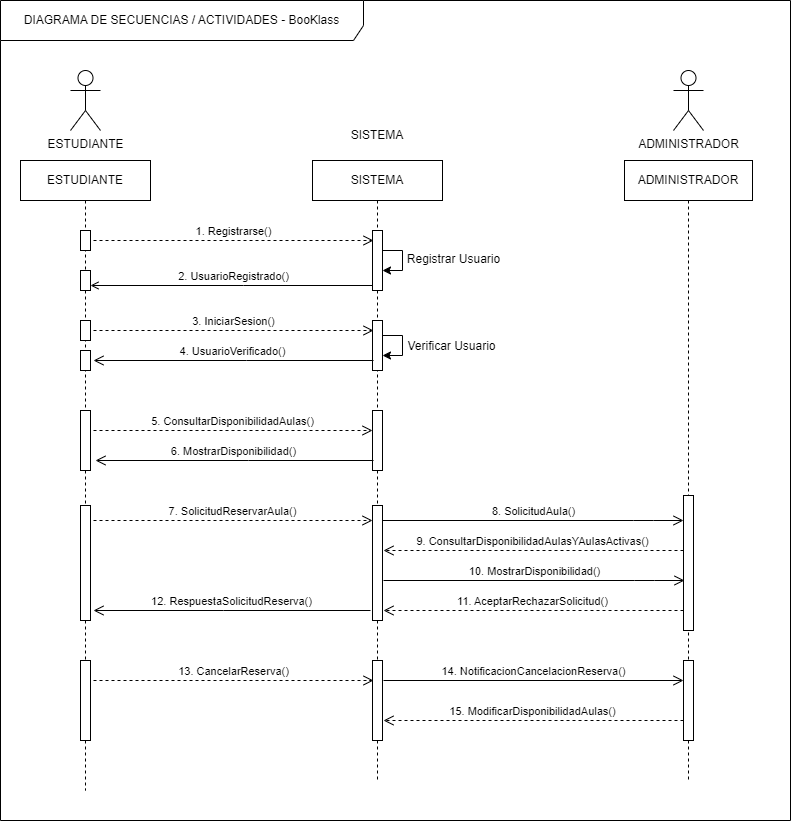

The diagram above was exported from draw.io. Its source (the exported page's mxGraphModel, read from the mxfile embedded in the PNG):
<mxGraphModel dx="875" dy="518" grid="1" gridSize="10" guides="1" tooltips="1" connect="1" arrows="1" fold="1" page="1" pageScale="1" pageWidth="827" pageHeight="1169" background="#ffffff" math="0" shadow="0">
  <root>
    <mxCell id="0" />
    <mxCell id="1" parent="0" />
    <mxCell id="FyNaQ2twJyV2jdsqD5c8-1" value="DIAGRAMA DE SECUENCIAS / ACTIVIDADES - BooKlass" style="shape=umlFrame;whiteSpace=wrap;html=1;pointerEvents=0;recursiveResize=0;container=1;collapsible=0;width=363;height=40;" vertex="1" parent="1">
      <mxGeometry x="37" y="30" width="790" height="820" as="geometry" />
    </mxCell>
    <mxCell id="FyNaQ2twJyV2jdsqD5c8-2" value="ESTUDIANTE" style="shape=umlActor;verticalLabelPosition=bottom;verticalAlign=top;html=1;" vertex="1" parent="FyNaQ2twJyV2jdsqD5c8-1">
      <mxGeometry x="70" y="70" width="30" height="60" as="geometry" />
    </mxCell>
    <mxCell id="FyNaQ2twJyV2jdsqD5c8-3" value="SISTEMA" style="shape=umlLifeline;perimeter=lifelinePerimeter;whiteSpace=wrap;html=1;container=1;dropTarget=0;collapsible=0;recursiveResize=0;outlineConnect=0;portConstraint=eastwest;newEdgeStyle={&quot;edgeStyle&quot;:&quot;elbowEdgeStyle&quot;,&quot;elbow&quot;:&quot;vertical&quot;,&quot;curved&quot;:0,&quot;rounded&quot;:0};" vertex="1" parent="FyNaQ2twJyV2jdsqD5c8-1">
      <mxGeometry x="312" y="160" width="130" height="620" as="geometry" />
    </mxCell>
    <mxCell id="FyNaQ2twJyV2jdsqD5c8-4" value="" style="html=1;points=[[0,0,0,0,5],[0,1,0,0,-5],[1,0,0,0,5],[1,1,0,0,-5]];perimeter=orthogonalPerimeter;outlineConnect=0;targetShapes=umlLifeline;portConstraint=eastwest;newEdgeStyle={&quot;curved&quot;:0,&quot;rounded&quot;:0};" vertex="1" parent="FyNaQ2twJyV2jdsqD5c8-3">
      <mxGeometry x="60" y="70" width="10" height="60" as="geometry" />
    </mxCell>
    <mxCell id="FyNaQ2twJyV2jdsqD5c8-16" style="edgeStyle=orthogonalEdgeStyle;rounded=0;orthogonalLoop=1;jettySize=auto;html=1;curved=0;" edge="1" parent="FyNaQ2twJyV2jdsqD5c8-3" source="FyNaQ2twJyV2jdsqD5c8-4" target="FyNaQ2twJyV2jdsqD5c8-4">
      <mxGeometry relative="1" as="geometry" />
    </mxCell>
    <mxCell id="FyNaQ2twJyV2jdsqD5c8-46" value="" style="html=1;points=[[0,0,0,0,5],[0,1,0,0,-5],[1,0,0,0,5],[1,1,0,0,-5]];perimeter=orthogonalPerimeter;outlineConnect=0;targetShapes=umlLifeline;portConstraint=eastwest;newEdgeStyle={&quot;curved&quot;:0,&quot;rounded&quot;:0};" vertex="1" parent="FyNaQ2twJyV2jdsqD5c8-3">
      <mxGeometry x="60" y="160" width="10" height="50" as="geometry" />
    </mxCell>
    <mxCell id="FyNaQ2twJyV2jdsqD5c8-49" style="edgeStyle=orthogonalEdgeStyle;rounded=0;orthogonalLoop=1;jettySize=auto;html=1;curved=0;" edge="1" parent="FyNaQ2twJyV2jdsqD5c8-3" source="FyNaQ2twJyV2jdsqD5c8-46" target="FyNaQ2twJyV2jdsqD5c8-46">
      <mxGeometry relative="1" as="geometry" />
    </mxCell>
    <mxCell id="FyNaQ2twJyV2jdsqD5c8-56" value="" style="html=1;points=[[0,0,0,0,5],[0,1,0,0,-5],[1,0,0,0,5],[1,1,0,0,-5]];perimeter=orthogonalPerimeter;outlineConnect=0;targetShapes=umlLifeline;portConstraint=eastwest;newEdgeStyle={&quot;curved&quot;:0,&quot;rounded&quot;:0};" vertex="1" parent="FyNaQ2twJyV2jdsqD5c8-3">
      <mxGeometry x="60" y="250" width="10" height="60" as="geometry" />
    </mxCell>
    <mxCell id="FyNaQ2twJyV2jdsqD5c8-60" value="" style="html=1;points=[[0,0,0,0,5],[0,1,0,0,-5],[1,0,0,0,5],[1,1,0,0,-5]];perimeter=orthogonalPerimeter;outlineConnect=0;targetShapes=umlLifeline;portConstraint=eastwest;newEdgeStyle={&quot;curved&quot;:0,&quot;rounded&quot;:0};" vertex="1" parent="FyNaQ2twJyV2jdsqD5c8-3">
      <mxGeometry x="60" y="345" width="10" height="115" as="geometry" />
    </mxCell>
    <mxCell id="FyNaQ2twJyV2jdsqD5c8-68" value="" style="html=1;points=[[0,0,0,0,5],[0,1,0,0,-5],[1,0,0,0,5],[1,1,0,0,-5]];perimeter=orthogonalPerimeter;outlineConnect=0;targetShapes=umlLifeline;portConstraint=eastwest;newEdgeStyle={&quot;curved&quot;:0,&quot;rounded&quot;:0};" vertex="1" parent="FyNaQ2twJyV2jdsqD5c8-3">
      <mxGeometry x="60" y="500" width="10" height="80" as="geometry" />
    </mxCell>
    <mxCell id="FyNaQ2twJyV2jdsqD5c8-7" value="ADMINISTRADOR" style="shape=umlLifeline;perimeter=lifelinePerimeter;whiteSpace=wrap;html=1;container=1;dropTarget=0;collapsible=0;recursiveResize=0;outlineConnect=0;portConstraint=eastwest;newEdgeStyle={&quot;edgeStyle&quot;:&quot;elbowEdgeStyle&quot;,&quot;elbow&quot;:&quot;vertical&quot;,&quot;curved&quot;:0,&quot;rounded&quot;:0};" vertex="1" parent="FyNaQ2twJyV2jdsqD5c8-1">
      <mxGeometry x="624" y="160" width="128" height="620" as="geometry" />
    </mxCell>
    <mxCell id="FyNaQ2twJyV2jdsqD5c8-8" value="" style="html=1;points=[[0,0,0,0,5],[0,1,0,0,-5],[1,0,0,0,5],[1,1,0,0,-5]];perimeter=orthogonalPerimeter;outlineConnect=0;targetShapes=umlLifeline;portConstraint=eastwest;newEdgeStyle={&quot;curved&quot;:0,&quot;rounded&quot;:0};" vertex="1" parent="FyNaQ2twJyV2jdsqD5c8-7">
      <mxGeometry x="59" y="335" width="10" height="135" as="geometry" />
    </mxCell>
    <mxCell id="FyNaQ2twJyV2jdsqD5c8-69" value="" style="html=1;points=[[0,0,0,0,5],[0,1,0,0,-5],[1,0,0,0,5],[1,1,0,0,-5]];perimeter=orthogonalPerimeter;outlineConnect=0;targetShapes=umlLifeline;portConstraint=eastwest;newEdgeStyle={&quot;curved&quot;:0,&quot;rounded&quot;:0};" vertex="1" parent="FyNaQ2twJyV2jdsqD5c8-7">
      <mxGeometry x="59" y="500" width="10" height="80" as="geometry" />
    </mxCell>
    <mxCell id="FyNaQ2twJyV2jdsqD5c8-9" value="ESTUDIANTE" style="shape=umlLifeline;perimeter=lifelinePerimeter;whiteSpace=wrap;html=1;container=1;dropTarget=0;collapsible=0;recursiveResize=0;outlineConnect=0;portConstraint=eastwest;newEdgeStyle={&quot;edgeStyle&quot;:&quot;elbowEdgeStyle&quot;,&quot;elbow&quot;:&quot;vertical&quot;,&quot;curved&quot;:0,&quot;rounded&quot;:0};" vertex="1" parent="FyNaQ2twJyV2jdsqD5c8-1">
      <mxGeometry x="20" y="160" width="130" height="630" as="geometry" />
    </mxCell>
    <mxCell id="FyNaQ2twJyV2jdsqD5c8-20" value="" style="html=1;points=[[0,0,0,0,5],[0,1,0,0,-5],[1,0,0,0,5],[1,1,0,0,-5]];perimeter=orthogonalPerimeter;outlineConnect=0;targetShapes=umlLifeline;portConstraint=eastwest;newEdgeStyle={&quot;curved&quot;:0,&quot;rounded&quot;:0};" vertex="1" parent="FyNaQ2twJyV2jdsqD5c8-9">
      <mxGeometry x="60" y="70" width="10" height="20" as="geometry" />
    </mxCell>
    <mxCell id="FyNaQ2twJyV2jdsqD5c8-22" value="" style="html=1;points=[[0,0,0,0,5],[0,1,0,0,-5],[1,0,0,0,5],[1,1,0,0,-5]];perimeter=orthogonalPerimeter;outlineConnect=0;targetShapes=umlLifeline;portConstraint=eastwest;newEdgeStyle={&quot;curved&quot;:0,&quot;rounded&quot;:0};" vertex="1" parent="FyNaQ2twJyV2jdsqD5c8-9">
      <mxGeometry x="60" y="110" width="10" height="20" as="geometry" />
    </mxCell>
    <mxCell id="FyNaQ2twJyV2jdsqD5c8-25" value="" style="html=1;points=[[0,0,0,0,5],[0,1,0,0,-5],[1,0,0,0,5],[1,1,0,0,-5]];perimeter=orthogonalPerimeter;outlineConnect=0;targetShapes=umlLifeline;portConstraint=eastwest;newEdgeStyle={&quot;curved&quot;:0,&quot;rounded&quot;:0};" vertex="1" parent="FyNaQ2twJyV2jdsqD5c8-9">
      <mxGeometry x="60" y="160" width="10" height="20" as="geometry" />
    </mxCell>
    <mxCell id="FyNaQ2twJyV2jdsqD5c8-26" value="" style="html=1;points=[[0,0,0,0,5],[0,1,0,0,-5],[1,0,0,0,5],[1,1,0,0,-5]];perimeter=orthogonalPerimeter;outlineConnect=0;targetShapes=umlLifeline;portConstraint=eastwest;newEdgeStyle={&quot;curved&quot;:0,&quot;rounded&quot;:0};" vertex="1" parent="FyNaQ2twJyV2jdsqD5c8-9">
      <mxGeometry x="60" y="190" width="10" height="20" as="geometry" />
    </mxCell>
    <mxCell id="FyNaQ2twJyV2jdsqD5c8-54" value="" style="html=1;points=[[0,0,0,0,5],[0,1,0,0,-5],[1,0,0,0,5],[1,1,0,0,-5]];perimeter=orthogonalPerimeter;outlineConnect=0;targetShapes=umlLifeline;portConstraint=eastwest;newEdgeStyle={&quot;curved&quot;:0,&quot;rounded&quot;:0};" vertex="1" parent="FyNaQ2twJyV2jdsqD5c8-9">
      <mxGeometry x="60" y="250" width="10" height="60" as="geometry" />
    </mxCell>
    <mxCell id="FyNaQ2twJyV2jdsqD5c8-58" value="" style="html=1;points=[[0,0,0,0,5],[0,1,0,0,-5],[1,0,0,0,5],[1,1,0,0,-5]];perimeter=orthogonalPerimeter;outlineConnect=0;targetShapes=umlLifeline;portConstraint=eastwest;newEdgeStyle={&quot;curved&quot;:0,&quot;rounded&quot;:0};" vertex="1" parent="FyNaQ2twJyV2jdsqD5c8-9">
      <mxGeometry x="60" y="345" width="10" height="115" as="geometry" />
    </mxCell>
    <mxCell id="FyNaQ2twJyV2jdsqD5c8-5" value="" style="html=1;points=[[0,0,0,0,5],[0,1,0,0,-5],[1,0,0,0,5],[1,1,0,0,-5]];perimeter=orthogonalPerimeter;outlineConnect=0;targetShapes=umlLifeline;portConstraint=eastwest;newEdgeStyle={&quot;curved&quot;:0,&quot;rounded&quot;:0};" vertex="1" parent="FyNaQ2twJyV2jdsqD5c8-9">
      <mxGeometry x="60" y="500" width="10" height="80" as="geometry" />
    </mxCell>
    <mxCell id="FyNaQ2twJyV2jdsqD5c8-10" value="1. Registrarse&lt;span style=&quot;background-color: transparent; color: light-dark(rgb(0, 0, 0), rgb(255, 255, 255));&quot;&gt;()&lt;/span&gt;" style="endArrow=open;startArrow=none;endFill=0;startFill=0;endSize=8;html=1;verticalAlign=bottom;dashed=1;labelBackgroundColor=none;rounded=0;" edge="1" parent="FyNaQ2twJyV2jdsqD5c8-1">
      <mxGeometry width="160" relative="1" as="geometry">
        <mxPoint x="93" y="240" as="sourcePoint" />
        <mxPoint x="373" y="240" as="targetPoint" />
        <mxPoint as="offset" />
        <Array as="points">
          <mxPoint x="243" y="240" />
          <mxPoint x="343" y="240" />
        </Array>
      </mxGeometry>
    </mxCell>
    <mxCell id="FyNaQ2twJyV2jdsqD5c8-14" value="ADMINISTRADOR" style="shape=umlActor;verticalLabelPosition=bottom;verticalAlign=top;html=1;" vertex="1" parent="FyNaQ2twJyV2jdsqD5c8-1">
      <mxGeometry x="673" y="70" width="30" height="60" as="geometry" />
    </mxCell>
    <mxCell id="FyNaQ2twJyV2jdsqD5c8-23" value="Registrar Usuario" style="text;html=1;align=center;verticalAlign=middle;whiteSpace=wrap;rounded=0;" vertex="1" parent="FyNaQ2twJyV2jdsqD5c8-1">
      <mxGeometry x="405" y="244" width="97" height="30" as="geometry" />
    </mxCell>
    <mxCell id="FyNaQ2twJyV2jdsqD5c8-24" value="&lt;span style=&quot;background-color: transparent; color: light-dark(rgb(0, 0, 0), rgb(255, 255, 255));&quot;&gt;2. UsuarioRegistrado()&lt;/span&gt;" style="endArrow=open;startArrow=none;endFill=0;startFill=0;html=1;verticalAlign=bottom;labelBackgroundColor=none;rounded=0;entryX=1;entryY=1;entryDx=0;entryDy=-5;entryPerimeter=0;" edge="1" parent="FyNaQ2twJyV2jdsqD5c8-1" source="FyNaQ2twJyV2jdsqD5c8-4" target="FyNaQ2twJyV2jdsqD5c8-22">
      <mxGeometry x="-0.0142" width="160" relative="1" as="geometry">
        <mxPoint x="143" y="480" as="sourcePoint" />
        <mxPoint x="423" y="480" as="targetPoint" />
        <mxPoint as="offset" />
        <Array as="points">
          <mxPoint x="243" y="285" />
        </Array>
      </mxGeometry>
    </mxCell>
    <mxCell id="FyNaQ2twJyV2jdsqD5c8-47" value="3. IniciarSesion()" style="endArrow=open;startArrow=none;endFill=0;startFill=0;endSize=8;html=1;verticalAlign=bottom;dashed=1;labelBackgroundColor=none;rounded=0;" edge="1" parent="FyNaQ2twJyV2jdsqD5c8-1">
      <mxGeometry width="160" relative="1" as="geometry">
        <mxPoint x="93" y="330" as="sourcePoint" />
        <mxPoint x="373" y="330" as="targetPoint" />
        <mxPoint as="offset" />
        <Array as="points">
          <mxPoint x="243" y="330" />
          <mxPoint x="343" y="330" />
        </Array>
      </mxGeometry>
    </mxCell>
    <mxCell id="FyNaQ2twJyV2jdsqD5c8-48" value="Verificar Usuario" style="text;html=1;align=center;verticalAlign=middle;whiteSpace=wrap;rounded=0;" vertex="1" parent="FyNaQ2twJyV2jdsqD5c8-1">
      <mxGeometry x="403" y="331" width="97" height="30" as="geometry" />
    </mxCell>
    <mxCell id="FyNaQ2twJyV2jdsqD5c8-50" value="&lt;span style=&quot;background-color: transparent; color: light-dark(rgb(0, 0, 0), rgb(255, 255, 255));&quot;&gt;4. UsuarioVerificado()&lt;/span&gt;" style="endArrow=open;startArrow=none;endFill=0;startFill=0;endSize=8;html=1;verticalAlign=bottom;labelBackgroundColor=none;rounded=0;entryX=1;entryY=1;entryDx=0;entryDy=-5;entryPerimeter=0;" edge="1" parent="FyNaQ2twJyV2jdsqD5c8-1">
      <mxGeometry x="0.0071" width="160" relative="1" as="geometry">
        <mxPoint x="373" y="360" as="sourcePoint" />
        <mxPoint x="93" y="360" as="targetPoint" />
        <mxPoint as="offset" />
        <Array as="points">
          <mxPoint x="246" y="360" />
        </Array>
      </mxGeometry>
    </mxCell>
    <mxCell id="FyNaQ2twJyV2jdsqD5c8-55" value="5. ConsultarDisponibilidadAulas()" style="endArrow=open;startArrow=none;endFill=0;startFill=0;endSize=8;html=1;verticalAlign=bottom;dashed=1;labelBackgroundColor=none;rounded=0;" edge="1" parent="FyNaQ2twJyV2jdsqD5c8-1" target="FyNaQ2twJyV2jdsqD5c8-56">
      <mxGeometry width="160" relative="1" as="geometry">
        <mxPoint x="93" y="430" as="sourcePoint" />
        <mxPoint x="253" y="420" as="targetPoint" />
        <mxPoint as="offset" />
        <Array as="points">
          <mxPoint x="343" y="430" />
        </Array>
      </mxGeometry>
    </mxCell>
    <mxCell id="FyNaQ2twJyV2jdsqD5c8-57" value="&lt;span style=&quot;background-color: transparent; color: light-dark(rgb(0, 0, 0), rgb(255, 255, 255));&quot;&gt;6. MostrarDisponibilidad()&lt;/span&gt;" style="endArrow=open;startArrow=none;endFill=0;startFill=0;endSize=8;html=1;verticalAlign=bottom;labelBackgroundColor=none;rounded=0;entryX=1;entryY=1;entryDx=0;entryDy=-5;entryPerimeter=0;" edge="1" parent="FyNaQ2twJyV2jdsqD5c8-1">
      <mxGeometry x="0.0071" width="160" relative="1" as="geometry">
        <mxPoint x="373" y="460" as="sourcePoint" />
        <mxPoint x="95" y="460" as="targetPoint" />
        <mxPoint as="offset" />
        <Array as="points">
          <mxPoint x="248" y="460" />
        </Array>
      </mxGeometry>
    </mxCell>
    <mxCell id="FyNaQ2twJyV2jdsqD5c8-59" value="7. SolicitudReservarAula()" style="endArrow=open;startArrow=none;endFill=0;startFill=0;endSize=8;html=1;verticalAlign=bottom;dashed=1;labelBackgroundColor=none;rounded=0;" edge="1" parent="FyNaQ2twJyV2jdsqD5c8-1">
      <mxGeometry width="160" relative="1" as="geometry">
        <mxPoint x="93" y="520" as="sourcePoint" />
        <mxPoint x="372" y="520" as="targetPoint" />
        <mxPoint as="offset" />
        <Array as="points">
          <mxPoint x="343" y="520" />
        </Array>
      </mxGeometry>
    </mxCell>
    <mxCell id="FyNaQ2twJyV2jdsqD5c8-61" value="8. SolicitudAula()" style="endArrow=open;startArrow=none;endFill=0;startFill=0;endSize=8;html=1;verticalAlign=bottom;labelBackgroundColor=none;rounded=0;" edge="1" parent="FyNaQ2twJyV2jdsqD5c8-1" source="FyNaQ2twJyV2jdsqD5c8-60" target="FyNaQ2twJyV2jdsqD5c8-8">
      <mxGeometry width="160" relative="1" as="geometry">
        <mxPoint x="394" y="534.66" as="sourcePoint" />
        <mxPoint x="673" y="534.66" as="targetPoint" />
        <mxPoint as="offset" />
        <Array as="points">
          <mxPoint x="633" y="520" />
          <mxPoint x="653" y="520" />
        </Array>
      </mxGeometry>
    </mxCell>
    <mxCell id="FyNaQ2twJyV2jdsqD5c8-63" value="9. ConsultarDisponibilidadAulasYAulasActivas()" style="endArrow=open;startArrow=none;endFill=0;startFill=0;endSize=8;html=1;verticalAlign=bottom;dashed=1;labelBackgroundColor=none;rounded=0;entryX=1;entryY=1;entryDx=0;entryDy=-5;entryPerimeter=0;" edge="1" parent="FyNaQ2twJyV2jdsqD5c8-1">
      <mxGeometry x="0.0071" width="160" relative="1" as="geometry">
        <mxPoint x="682.9999999999998" y="550" as="sourcePoint" />
        <mxPoint x="383" y="550" as="targetPoint" />
        <mxPoint as="offset" />
        <Array as="points">
          <mxPoint x="536" y="550" />
        </Array>
      </mxGeometry>
    </mxCell>
    <mxCell id="FyNaQ2twJyV2jdsqD5c8-65" value="10. MostrarDisponibilidad()" style="endArrow=open;startArrow=none;endFill=0;startFill=0;endSize=8;html=1;verticalAlign=bottom;labelBackgroundColor=none;rounded=0;" edge="1" parent="FyNaQ2twJyV2jdsqD5c8-1">
      <mxGeometry width="160" relative="1" as="geometry">
        <mxPoint x="383" y="580" as="sourcePoint" />
        <mxPoint x="684" y="580" as="targetPoint" />
        <mxPoint as="offset" />
        <Array as="points">
          <mxPoint x="634" y="580" />
          <mxPoint x="654" y="580" />
        </Array>
      </mxGeometry>
    </mxCell>
    <mxCell id="FyNaQ2twJyV2jdsqD5c8-66" value="&lt;span style=&quot;background-color: transparent; color: light-dark(rgb(0, 0, 0), rgb(255, 255, 255));&quot;&gt;11. AceptarRechazarSolicitud()&lt;/span&gt;" style="endArrow=open;startArrow=none;endFill=0;startFill=0;endSize=8;html=1;verticalAlign=bottom;dashed=1;labelBackgroundColor=none;rounded=0;entryX=1;entryY=1;entryDx=0;entryDy=-5;entryPerimeter=0;" edge="1" parent="FyNaQ2twJyV2jdsqD5c8-1">
      <mxGeometry x="0.0069" width="160" relative="1" as="geometry">
        <mxPoint x="683" y="610" as="sourcePoint" />
        <mxPoint x="383" y="610" as="targetPoint" />
        <mxPoint as="offset" />
        <Array as="points">
          <mxPoint x="536" y="610" />
        </Array>
      </mxGeometry>
    </mxCell>
    <mxCell id="FyNaQ2twJyV2jdsqD5c8-67" value="&lt;span style=&quot;background-color: transparent; color: light-dark(rgb(0, 0, 0), rgb(255, 255, 255));&quot;&gt;12. RespuestaSolicitudReserva()&lt;/span&gt;" style="endArrow=open;startArrow=none;endFill=0;startFill=0;endSize=8;html=1;verticalAlign=bottom;labelBackgroundColor=none;rounded=0;" edge="1" parent="FyNaQ2twJyV2jdsqD5c8-1">
      <mxGeometry x="0.0071" width="160" relative="1" as="geometry">
        <mxPoint x="370" y="610" as="sourcePoint" />
        <mxPoint x="93" y="610" as="targetPoint" />
        <mxPoint as="offset" />
        <Array as="points">
          <mxPoint x="223" y="610" />
        </Array>
      </mxGeometry>
    </mxCell>
    <mxCell id="FyNaQ2twJyV2jdsqD5c8-70" value="13. CancelarReserva()" style="endArrow=open;startArrow=none;endFill=0;startFill=0;endSize=8;html=1;verticalAlign=bottom;dashed=1;labelBackgroundColor=none;rounded=0;" edge="1" parent="FyNaQ2twJyV2jdsqD5c8-1">
      <mxGeometry width="160" relative="1" as="geometry">
        <mxPoint x="93" y="680" as="sourcePoint" />
        <mxPoint x="373" y="680" as="targetPoint" />
        <mxPoint as="offset" />
      </mxGeometry>
    </mxCell>
    <mxCell id="FyNaQ2twJyV2jdsqD5c8-71" value="14. NotificacionCancelacionReserva()" style="endArrow=open;startArrow=none;endFill=0;startFill=0;endSize=8;html=1;verticalAlign=bottom;labelBackgroundColor=none;rounded=0;" edge="1" parent="FyNaQ2twJyV2jdsqD5c8-1">
      <mxGeometry width="160" relative="1" as="geometry">
        <mxPoint x="383" y="680" as="sourcePoint" />
        <mxPoint x="683" y="680" as="targetPoint" />
        <mxPoint as="offset" />
      </mxGeometry>
    </mxCell>
    <mxCell id="FyNaQ2twJyV2jdsqD5c8-72" value="&lt;span style=&quot;background-color: transparent; color: light-dark(rgb(0, 0, 0), rgb(255, 255, 255));&quot;&gt;15. ModificarDisponibilidadAulas()&lt;/span&gt;" style="endArrow=open;startArrow=none;endFill=0;startFill=0;endSize=8;html=1;verticalAlign=bottom;dashed=1;labelBackgroundColor=none;rounded=0;entryX=1;entryY=1;entryDx=0;entryDy=-5;entryPerimeter=0;" edge="1" parent="FyNaQ2twJyV2jdsqD5c8-1">
      <mxGeometry x="0.0069" width="160" relative="1" as="geometry">
        <mxPoint x="683" y="720" as="sourcePoint" />
        <mxPoint x="383" y="720" as="targetPoint" />
        <mxPoint as="offset" />
        <Array as="points">
          <mxPoint x="536" y="720" />
        </Array>
      </mxGeometry>
    </mxCell>
    <mxCell id="FyNaQ2twJyV2jdsqD5c8-75" value="SISTEMA" style="text;html=1;align=center;verticalAlign=middle;whiteSpace=wrap;rounded=0;" vertex="1" parent="FyNaQ2twJyV2jdsqD5c8-1">
      <mxGeometry x="347" y="120" width="60" height="30" as="geometry" />
    </mxCell>
  </root>
</mxGraphModel>